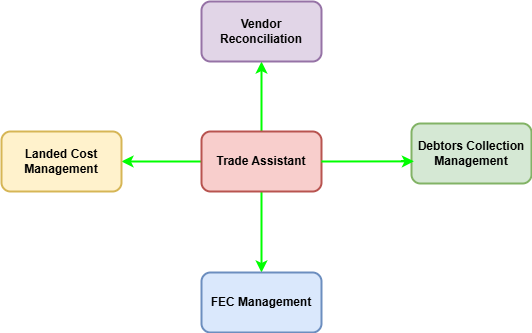

The diagram above was exported from draw.io. Its source (the exported page's mxGraphModel, read from the mxfile embedded in the PNG):
<mxGraphModel dx="1086" dy="822" grid="1" gridSize="10" guides="1" tooltips="1" connect="1" arrows="1" fold="1" page="1" pageScale="1" pageWidth="850" pageHeight="1100" math="0" shadow="0">
  <root>
    <mxCell id="0" />
    <mxCell id="1" parent="0" />
    <mxCell id="2" value="" style="edgeStyle=orthogonalEdgeStyle;html=1;fontStyle=1;strokeWidth=2;strokeColor=#00FF00;" parent="1" source="7" target="9" edge="1">
      <mxGeometry relative="1" as="geometry" />
    </mxCell>
    <mxCell id="4" value="" style="edgeStyle=orthogonalEdgeStyle;html=1;curved=1;exitX=0.5;exitY=1;exitDx=0;exitDy=0;fontStyle=1;strokeWidth=2;strokeColor=#00FF00;" parent="1" source="7" target="11" edge="1">
      <mxGeometry relative="1" as="geometry" />
    </mxCell>
    <mxCell id="5" style="edgeStyle=orthogonalEdgeStyle;html=1;exitX=0;exitY=0.5;exitDx=0;exitDy=0;curved=1;fontStyle=1;strokeWidth=2;strokeColor=#00FF00;" parent="1" source="7" target="8" edge="1">
      <mxGeometry relative="1" as="geometry" />
    </mxCell>
    <mxCell id="7" value="Trade Assistant" style="rounded=1;whiteSpace=wrap;html=1;fillColor=#f8cecc;strokeColor=#b85450;fontStyle=1;strokeWidth=2;" parent="1" vertex="1">
      <mxGeometry x="220" y="179" width="120" height="60" as="geometry" />
    </mxCell>
    <mxCell id="8" value="Landed Cost Management" style="rounded=1;whiteSpace=wrap;html=1;fontStyle=1;fillColor=#fff2cc;strokeColor=#d6b656;strokeWidth=2;" parent="1" vertex="1">
      <mxGeometry x="20" y="179" width="120" height="60" as="geometry" />
    </mxCell>
    <UserObject label="Vendor Reconciliation" link="https://braintree-brainworx.github.io/trade_assistant/VendorRecon/RunVendorRecon" id="9">
      <mxCell style="whiteSpace=wrap;html=1;rounded=1;fontStyle=1;fillColor=#e1d5e7;strokeColor=#9673a6;strokeWidth=2;" parent="1" vertex="1">
        <mxGeometry x="220" y="49" width="120" height="60" as="geometry" />
      </mxCell>
    </UserObject>
    <mxCell id="11" value="FEC Management" style="whiteSpace=wrap;html=1;rounded=1;fontStyle=1;fillColor=#dae8fc;strokeColor=#6c8ebf;strokeWidth=2;" parent="1" vertex="1">
      <mxGeometry x="220" y="320" width="120" height="60" as="geometry" />
    </mxCell>
    <mxCell id="13" value="Debtors Collection Management" style="rounded=1;whiteSpace=wrap;html=1;fontStyle=1;fillColor=#d5e8d4;strokeColor=#82b366;strokeWidth=2;" parent="1" vertex="1">
      <mxGeometry x="430" y="171" width="120" height="60" as="geometry" />
    </mxCell>
    <mxCell id="14" style="edgeStyle=orthogonalEdgeStyle;curved=1;html=1;exitX=1;exitY=0.5;exitDx=0;exitDy=0;entryX=0.02;entryY=0.631;entryDx=0;entryDy=0;entryPerimeter=0;fontStyle=1;strokeWidth=2;strokeColor=#00FF00;" parent="1" source="7" target="13" edge="1">
      <mxGeometry relative="1" as="geometry" />
    </mxCell>
  </root>
</mxGraphModel>